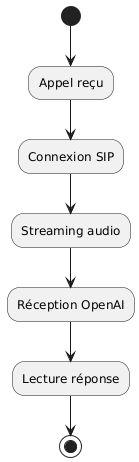

The diagram above was rendered by PlantUML. Its source (embedded in the PNG):
@startuml
(*) --> "Appel reçu"
--> "Connexion SIP"
--> "Streaming audio"
--> "Réception OpenAI"
--> "Lecture réponse"
--> (*)
@enduml